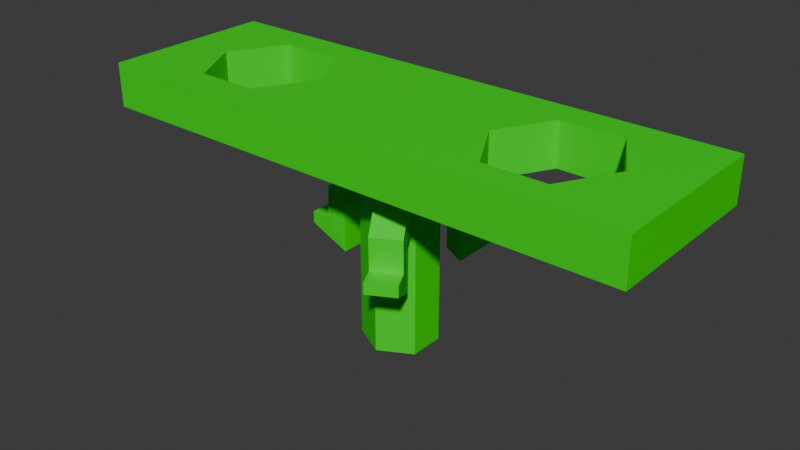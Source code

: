 # Source: small_beam_with_male_coupler.blend  (saved by Blender 4.3.34; exported with 4.5.12 LTS)
import bpy
from mathutils import Matrix  # noqa: F401  (used for matrix-valued properties, if any)

bpy.ops.wm.read_factory_settings(use_empty=True)
scene = bpy.context.scene
scene.name = 'Scene'

# ---- materials (node trees are filled in below, after node groups)
mat_green = bpy.data.materials.new('green')

# ---- material node trees
mat_green.use_nodes = True; mat_green.node_tree.nodes.clear()
_N = mat_green.node_tree.nodes; _L = mat_green.node_tree.links
n0 = _N.new('ShaderNodeBsdfPrincipled'); n0.name = 'Principled BSDF'; n0.location = (10, 300)
n0.inputs[0].default_value = (0.0, 0.8001, 0.0, 1.0)
n1 = _N.new('ShaderNodeOutputMaterial'); n1.name = 'Material Output'; n1.location = (300, 300)
_L.new(n0.outputs[0], n1.inputs[0])
n1.is_active_output = True

# ---- world
world_world = bpy.data.worlds.new('World'); scene.world = world_world
world_world.use_nodes = True; world_world.node_tree.nodes.clear()
_N = world_world.node_tree.nodes; _L = world_world.node_tree.links
n0 = _N.new('ShaderNodeOutputWorld'); n0.name = 'World Output'; n0.location = (300, 300)
n1 = _N.new('ShaderNodeBackground'); n1.name = 'Background'; n1.location = (10, 300)
n1.inputs[0].default_value = (0.05088, 0.05088, 0.05088, 1.0)
_L.new(n1.outputs[0], n0.inputs[0])
n0.is_active_output = True
world_world.color = (0.05088, 0.05088, 0.05088)
world_world.sun_shadow_jitter_overblur = 0.0

# ---- meshes
me_cube_001 = bpy.data.meshes.new('Cube.001')
me_cube_001.from_pydata([(-9.66, 3.08, 8.265), (-9.66, 3.08, 6.705), (-9.66, -3.08, 8.265), (-9.66, -3.08, 6.705), (9.66, 3.08, 8.265), (9.66, 3.08, 6.705), (9.66, -3.08, 8.265), (9.66, -3.08, 6.705), (-4.432, -1.98, 8.265), (-7.755, -1.61e-06, 8.265), (-6.648, 1.98, 8.265), (-6.647, -1.98, 8.265), (-3.325, -5.543e-07, 8.265), (-4.433, 1.98, 8.265), (-7.755, -1.747e-06, 6.705), (-6.648, 1.98, 6.705), (-6.647, -1.98, 6.705), (-3.325, -6.907e-07, 6.705), (-4.432, -1.98, 6.705), (-4.433, 1.98, 6.705), (4.432, 1.98, 8.265), (4.433, -1.98, 8.265), (3.325, 1.031e-06, 8.265), (7.755, 2.087e-06, 8.265), (6.647, 1.98, 8.265), (6.648, -1.98, 8.265), (4.433, -1.98, 6.705), (4.432, 1.98, 6.705), (3.325, 8.948e-07, 6.705), (7.755, 1.951e-06, 6.705), (6.647, 1.98, 6.705), (6.648, -1.98, 6.705), (4.073e-07, -1.25, 0.0), (4.073e-07, -1.25, 6.7), (-1.15, -0.625, 0.0), (-1.15, -0.625, 6.7), (-1.15, 0.625, 0.0), (-1.15, 0.625, 6.7), (-4.073e-07, 1.25, 0.0), (-4.073e-07, 1.25, 6.7), (1.15, 0.625, 0.0), (1.15, 0.625, 6.7), (1.15, -0.625, 0.0), (1.15, -0.625, 6.7), (-1.149, -0.5485, 5.601), (-1.149, 0.5278, 5.601), (-2.589, -0.5614, 4.938), (-2.655, -0.5485, 3.069), (-2.589, 0.5148, 4.938), (-2.655, 0.5278, 3.069), (-1.901, 0.5278, 5.459), (-1.901, 0.5278, 2.744), (-1.901, -0.5485, 5.459), (-1.901, -0.5485, 2.744), (-1.149, -0.5485, 4.61), (-1.149, 0.5278, 4.61), (-2.589, 0.509, 4.426), (-2.589, -0.5673, 4.426), (-1.901, -0.5485, 4.452), (-1.901, 0.5278, 4.452), (-2.655, -0.01031, 3.069), (-2.595, 0.5041, 3.802), (-2.595, -0.5722, 3.802), (-2.589, -0.02913, 4.426), (-2.595, -0.03402, 3.802), (-2.655, -0.2794, 3.069), (-2.655, 0.2588, 3.069), (-3.294, 0.516, 3.798), (-3.294, -0.5603, 3.798), (-2.595, -0.3031, 3.802), (-2.595, 0.2351, 3.802), (-3.294, -0.02217, 3.798), (-3.294, 0.2469, 3.798), (-3.294, -0.2912, 3.798), (-2.655, -0.4139, 3.069), (-2.655, 0.1242, 3.069), (-2.655, -0.1449, 3.069), (-2.655, 0.3933, 3.069), (-3.297, 0.5203, 3.377), (-3.297, -0.556, 3.377), (-3.297, -0.01786, 3.377), (-3.294, 0.1124, 3.798), (-3.294, 0.3814, 3.798), (-3.297, 0.2512, 3.377), (-3.294, -0.4258, 3.798), (-3.294, -0.1567, 3.798), (-3.297, -0.2869, 3.377), (-3.297, -0.1524, 3.377), (-3.297, 0.3857, 3.377), (-3.297, 0.1167, 3.377), (-3.297, -0.4215, 3.377), (0.1222, 1.185, 5.601), (1.067, 0.6695, 5.601), (0.8009, 2.455, 4.938), (0.844, 2.507, 3.069), (1.745, 1.939, 4.938), (1.789, 1.991, 3.069), (1.427, 1.329, 5.459), (1.427, 1.329, 2.744), (0.4825, 1.845, 5.459), (0.4825, 1.845, 2.744), (0.1222, 1.185, 4.61), (1.067, 0.6695, 4.61), (1.74, 1.942, 4.426), (0.7958, 2.458, 4.426), (0.4825, 1.845, 4.452), (1.427, 1.329, 4.452), (1.316, 2.249, 3.069), (1.739, 1.95, 3.802), (0.7944, 2.466, 3.802), (1.268, 2.2, 4.426), (1.267, 2.208, 3.802), (1.08, 2.378, 3.069), (1.552, 2.12, 3.069), (2.085, 2.558, 3.798), (1.14, 3.074, 3.798), (1.031, 2.337, 3.802), (1.503, 2.079, 3.802), (1.613, 2.816, 3.798), (1.849, 2.687, 3.798), (1.376, 2.945, 3.798), (0.9621, 2.442, 3.069), (1.434, 2.184, 3.069), (1.198, 2.313, 3.069), (1.671, 2.055, 3.069), (2.09, 2.558, 3.377), (1.145, 3.074, 3.377), (1.618, 2.816, 3.377), (1.731, 2.751, 3.798), (1.967, 2.622, 3.798), (1.854, 2.687, 3.377), (1.258, 3.009, 3.798), (1.494, 2.88, 3.798), (1.381, 2.945, 3.377), (1.499, 2.881, 3.377), (1.972, 2.623, 3.377), (1.736, 2.752, 3.377), (1.263, 3.01, 3.377), (1.052, -0.6753, 5.601), (0.1054, -1.187, 5.601), (1.748, -1.936, 4.938), (1.768, -2.0, 3.069), (0.8014, -2.447, 4.938), (0.8215, -2.512, 3.069), (0.4629, -1.848, 5.459), (0.4629, -1.848, 2.744), (1.41, -1.337, 5.459), (1.41, -1.337, 2.744), (1.052, -0.6753, 4.61), (0.1054, -1.187, 4.61), (0.8066, -2.445, 4.426), (1.753, -1.933, 4.426), (1.41, -1.337, 4.452), (0.4629, -1.848, 4.452), (1.295, -2.256, 3.069), (0.8137, -2.448, 3.802), (1.761, -1.936, 3.802), (1.28, -2.189, 4.426), (1.287, -2.192, 3.802), (1.532, -2.128, 3.069), (1.058, -2.384, 3.069), (1.136, -3.069, 3.798), (2.083, -2.557, 3.798), (1.524, -2.064, 3.802), (1.05, -2.32, 3.802), (1.609, -2.813, 3.798), (1.373, -2.941, 3.798), (1.846, -2.685, 3.798), (1.65, -2.064, 3.069), (1.177, -2.32, 3.069), (1.413, -2.192, 3.069), (0.9398, -2.448, 3.069), (1.134, -3.073, 3.377), (2.08, -2.561, 3.377), (1.607, -2.817, 3.377), (1.491, -2.877, 3.798), (1.254, -3.005, 3.798), (1.37, -2.945, 3.377), (1.965, -2.621, 3.798), (1.728, -2.749, 3.798), (1.844, -2.689, 3.377), (1.725, -2.753, 3.377), (1.252, -3.009, 3.377), (1.489, -2.881, 3.377), (1.962, -2.625, 3.377)], [], [(0, 1, 3, 2), (2, 3, 7, 6), (6, 7, 5, 4), (4, 5, 1, 0), (9, 10, 0, 2, 11), (24, 4, 0, 10, 13, 12, 8, 11, 2, 6, 25, 21, 22, 20), (25, 6, 4, 24, 23), (14, 16, 3, 1, 15), (5, 7, 31, 29, 30), (31, 7, 3, 16, 18, 17, 19, 15, 1, 5, 30, 27, 28, 26), (16, 11, 8, 18), (8, 12, 17, 18), (12, 13, 19, 17), (13, 10, 15, 19), (15, 10, 9, 14), (14, 9, 11, 16), (26, 21, 25, 31), (25, 23, 29, 31), (23, 24, 30, 29), (24, 20, 27, 30), (27, 20, 22, 28), (28, 22, 21, 26), (32, 33, 35, 34), (34, 35, 37, 36), (36, 37, 39, 38), (38, 39, 41, 40), (35, 33, 43, 41, 39, 37), (40, 41, 43, 42), (42, 43, 33, 32), (32, 34, 36, 38, 40, 42), (59, 51, 49, 78, 67, 61, 56), (90, 74, 47, 79), (50, 48, 46, 52), (49, 51, 53, 47, 74, 65, 76, 60, 75, 66, 77), (45, 50, 52, 44), (57, 62, 68, 79, 47, 53, 58), (45, 55, 59, 50), (46, 57, 58, 52), (52, 58, 54, 44), (48, 56, 63, 57, 46), (50, 59, 56, 48), (44, 54, 55, 45), (63, 64, 69, 62, 57), (56, 61, 70, 64, 63), (89, 75, 60, 80), (70, 72, 81, 71, 64), (61, 67, 82, 72, 70), (88, 77, 66, 83), (69, 73, 84, 68, 62), (64, 71, 85, 73, 69), (87, 76, 65, 86), (85, 87, 86, 73), (71, 80, 87, 85), (80, 60, 76, 87), (82, 88, 83, 72), (67, 78, 88, 82), (78, 49, 77, 88), (81, 89, 80, 71), (72, 83, 89, 81), (83, 66, 75, 89), (84, 90, 79, 68), (73, 86, 90, 84), (86, 65, 74, 90), (51, 59, 58, 53), (55, 54, 58, 59), (106, 98, 96, 125, 114, 108, 103), (137, 121, 94, 126), (97, 95, 93, 99), (96, 98, 100, 94, 121, 112, 123, 107, 122, 113, 124), (92, 97, 99, 91), (104, 109, 115, 126, 94, 100, 105), (92, 102, 106, 97), (93, 104, 105, 99), (99, 105, 101, 91), (95, 103, 110, 104, 93), (97, 106, 103, 95), (91, 101, 102, 92), (110, 111, 116, 109, 104), (103, 108, 117, 111, 110), (136, 122, 107, 127), (117, 119, 128, 118, 111), (108, 114, 129, 119, 117), (135, 124, 113, 130), (116, 120, 131, 115, 109), (111, 118, 132, 120, 116), (134, 123, 112, 133), (132, 134, 133, 120), (118, 127, 134, 132), (127, 107, 123, 134), (129, 135, 130, 119), (114, 125, 135, 129), (125, 96, 124, 135), (128, 136, 127, 118), (119, 130, 136, 128), (130, 113, 122, 136), (131, 137, 126, 115), (120, 133, 137, 131), (133, 112, 121, 137), (98, 106, 105, 100), (102, 101, 105, 106), (153, 145, 143, 172, 161, 155, 150), (184, 168, 141, 173), (144, 142, 140, 146), (143, 145, 147, 141, 168, 159, 170, 154, 169, 160, 171), (139, 144, 146, 138), (151, 156, 162, 173, 141, 147, 152), (139, 149, 153, 144), (140, 151, 152, 146), (146, 152, 148, 138), (142, 150, 157, 151, 140), (144, 153, 150, 142), (138, 148, 149, 139), (157, 158, 163, 156, 151), (150, 155, 164, 158, 157), (183, 169, 154, 174), (164, 166, 175, 165, 158), (155, 161, 176, 166, 164), (182, 171, 160, 177), (163, 167, 178, 162, 156), (158, 165, 179, 167, 163), (181, 170, 159, 180), (179, 181, 180, 167), (165, 174, 181, 179), (174, 154, 170, 181), (176, 182, 177, 166), (161, 172, 182, 176), (172, 143, 171, 182), (175, 183, 174, 165), (166, 177, 183, 175), (177, 160, 169, 183), (178, 184, 173, 162), (167, 180, 184, 178), (180, 159, 168, 184), (145, 153, 152, 147), (149, 148, 152, 153)])
_uv = me_cube_001.uv_layers.new(name='UVMap')
_uv.uv.foreach_set('vector', [0.375, 0.0, 0.625, 0.0, 0.625, 0.25, 0.375, 0.25, 0.375, 0.25, 0.625, 0.25, 0.625, 0.5, 0.375, 0.5, 0.375, 0.5, 0.625, 0.5, 0.625, 0.75, 0.375, 0.75, 0.375, 0.75, 0.625, 0.75, 0.625, 1.0, 0.375, 1.0, 0.1497, 0.625, 0.164, 0.7054, 0.125, 0.75, 0.125, 0.5, 0.164, 0.5446, 0.336, 0.7054, 0.375, 0.75, 0.125, 0.75, 0.164, 0.7054, 0.1926, 0.7054, 0.207, 0.625, 0.1926, 0.5446, 0.164, 0.5446, 0.125, 0.5, 0.375, 0.5, 0.336, 0.5446, 0.3074, 0.5446, 0.293, 0.625, 0.3074, 0.7054, 0.336, 0.5446, 0.375, 0.5, 0.375, 0.75, 0.336, 0.7054, 0.3503, 0.625, 0.8503, 0.625, 0.836, 0.5446, 0.875, 0.5, 0.875, 0.75, 0.836, 0.7054, 0.625, 0.75, 0.625, 0.5, 0.664, 0.5446, 0.6497, 0.625, 0.664, 0.7054, 0.664, 0.5446, 0.625, 0.5, 0.875, 0.5, 0.836, 0.5446, 0.8074, 0.5446, 0.793, 0.625, 0.8074, 0.7054, 0.836, 0.7054, 0.875, 0.75, 0.625, 0.75, 0.664, 0.7054, 0.6926, 0.7054, 0.707, 0.625, 0.6926, 0.5446, 1.0, 0.828, 1.0, 0.672, 0.8333, 0.672, 0.8333, 0.828, 0.8333, 0.672, 0.6667, 0.672, 0.6667, 0.828, 0.8333, 0.828, 0.6667, 0.672, 0.5, 0.672, 0.5, 0.828, 0.6667, 0.828, 0.5, 0.672, 0.3333, 0.672, 0.3333, 0.828, 0.5, 0.828, 0.3333, 0.828, 0.3333, 0.672, 0.1667, 0.672, 0.1667, 0.828, 0.1667, 0.828, 0.1667, 0.672, -8.941e-08, 0.672, -8.941e-08, 0.828, 1.0, 0.828, 1.0, 0.672, 0.8333, 0.672, 0.8333, 0.828, 0.8333, 0.672, 0.6667, 0.672, 0.6667, 0.828, 0.8333, 0.828, 0.6667, 0.672, 0.5, 0.672, 0.5, 0.828, 0.6667, 0.828, 0.5, 0.672, 0.3333, 0.672, 0.3333, 0.828, 0.5, 0.828, 0.3333, 0.828, 0.3333, 0.672, 0.1667, 0.672, 0.1667, 0.828, 0.1667, 0.828, 0.1667, 0.672, -8.941e-08, 0.672, -8.941e-08, 0.828, 1.0, 0.5, 1.0, 1.0, 0.8333, 1.0, 0.8333, 0.5, 0.8333, 0.5, 0.8333, 1.0, 0.6667, 1.0, 0.6667, 0.5, 0.6667, 0.5, 0.6667, 1.0, 0.5, 1.0, 0.5, 0.5, 0.5, 0.5, 0.5, 1.0, 0.3333, 1.0, 0.3333, 0.5, 0.4578, 0.37, 0.25, 0.49, 0.04215, 0.37, 0.04215, 0.13, 0.25, 0.01, 0.4578, 0.13, 0.3333, 0.5, 0.3333, 1.0, 0.1667, 1.0, 0.1667, 0.5, 0.1667, 0.5, 0.1667, 1.0, -8.941e-08, 1.0, -8.941e-08, 0.5, 0.75, 0.49, 0.9578, 0.37, 0.9578, 0.13, 0.75, 0.01, 0.5422, 0.13, 0.5422, 0.37, 0.4668, 0.344, 0.625, 0.344, 0.625, 0.5, 0.5998, 0.5, 0.5855, 0.5, 0.5459, 0.5, 0.4668, 0.5, 0.5998, 0.7188, 0.625, 0.7188, 0.625, 0.75, 0.5998, 0.75, 0.219, 0.5, 0.375, 0.5, 0.375, 0.75, 0.219, 0.75, 0.625, 0.5, 0.781, 0.5, 0.781, 0.75, 0.625, 0.75, 0.625, 0.7188, 0.625, 0.6875, 0.625, 0.6562, 0.625, 0.625, 0.625, 0.5938, 0.625, 0.5625, 0.625, 0.5312, 0.125, 0.5, 0.219, 0.5, 0.219, 0.75, 0.125, 0.75, 0.4668, 0.75, 0.5459, 0.75, 0.5855, 0.75, 0.5998, 0.75, 0.625, 0.75, 0.625, 0.906, 0.4668, 0.906, 0.375, 0.25, 0.4668, 0.25, 0.4668, 0.344, 0.375, 0.344, 0.375, 0.75, 0.4668, 0.75, 0.4668, 0.906, 0.375, 0.906, 0.375, 0.906, 0.4668, 0.906, 0.4668, 1.0, 0.375, 1.0, 0.375, 0.5, 0.4668, 0.5, 0.4668, 0.625, 0.4668, 0.75, 0.375, 0.75, 0.375, 0.344, 0.4668, 0.344, 0.4668, 0.5, 0.375, 0.5, 0.375, 0.0, 0.4668, 0.0, 0.4668, 0.25, 0.375, 0.25, 0.4668, 0.625, 0.5459, 0.625, 0.5459, 0.6875, 0.5459, 0.75, 0.4668, 0.75, 0.4668, 0.5, 0.5459, 0.5, 0.5459, 0.5625, 0.5459, 0.625, 0.4668, 0.625, 0.5998, 0.5938, 0.625, 0.5938, 0.625, 0.625, 0.5998, 0.625, 0.5459, 0.5625, 0.5855, 0.5625, 0.5855, 0.5938, 0.5855, 0.625, 0.5459, 0.625, 0.5459, 0.5, 0.5855, 0.5, 0.5855, 0.5312, 0.5855, 0.5625, 0.5459, 0.5625, 0.5998, 0.5312, 0.625, 0.5312, 0.625, 0.5625, 0.5998, 0.5625, 0.5459, 0.6875, 0.5855, 0.6875, 0.5855, 0.7188, 0.5855, 0.75, 0.5459, 0.75, 0.5459, 0.625, 0.5855, 0.625, 0.5855, 0.6562, 0.5855, 0.6875, 0.5459, 0.6875, 0.5998, 0.6562, 0.625, 0.6562, 0.625, 0.6875, 0.5998, 0.6875, 0.5855, 0.6562, 0.5998, 0.6562, 0.5998, 0.6875, 0.5855, 0.6875, 0.5855, 0.625, 0.5998, 0.625, 0.5998, 0.6562, 0.5855, 0.6562, 0.5998, 0.625, 0.625, 0.625, 0.625, 0.6562, 0.5998, 0.6562, 0.5855, 0.5312, 0.5998, 0.5312, 0.5998, 0.5625, 0.5855, 0.5625, 0.5855, 0.5, 0.5998, 0.5, 0.5998, 0.5312, 0.5855, 0.5312, 0.5998, 0.5, 0.625, 0.5, 0.625, 0.5312, 0.5998, 0.5312, 0.5855, 0.5938, 0.5998, 0.5938, 0.5998, 0.625, 0.5855, 0.625, 0.5855, 0.5625, 0.5998, 0.5625, 0.5998, 0.5938, 0.5855, 0.5938, 0.5998, 0.5625, 0.625, 0.5625, 0.625, 0.5938, 0.5998, 0.5938, 0.5855, 0.7188, 0.5998, 0.7188, 0.5998, 0.75, 0.5855, 0.75, 0.5855, 0.6875, 0.5998, 0.6875, 0.5998, 0.7188, 0.5855, 0.7188, 0.5998, 0.6875, 0.625, 0.6875, 0.625, 0.7188, 0.5998, 0.7188, 0.625, 0.344, 0.4668, 0.344, 0.4668, 0.906, 0.625, 0.906, 0.4668, 0.25, 0.4668, 0.0, 0.4668, 0.906, 0.4668, 0.344, 0.4668, 0.344, 0.625, 0.344, 0.625, 0.5, 0.5998, 0.5, 0.5855, 0.5, 0.5459, 0.5, 0.4668, 0.5, 0.5998, 0.7188, 0.625, 0.7188, 0.625, 0.75, 0.5998, 0.75, 0.219, 0.5, 0.375, 0.5, 0.375, 0.75, 0.219, 0.75, 0.625, 0.5, 0.781, 0.5, 0.781, 0.75, 0.625, 0.75, 0.625, 0.7188, 0.625, 0.6875, 0.625, 0.6562, 0.625, 0.625, 0.625, 0.5938, 0.625, 0.5625, 0.625, 0.5312, 0.125, 0.5, 0.219, 0.5, 0.219, 0.75, 0.125, 0.75, 0.4668, 0.75, 0.5459, 0.75, 0.5855, 0.75, 0.5998, 0.75, 0.625, 0.75, 0.625, 0.906, 0.4668, 0.906, 0.375, 0.25, 0.4668, 0.25, 0.4668, 0.344, 0.375, 0.344, 0.375, 0.75, 0.4668, 0.75, 0.4668, 0.906, 0.375, 0.906, 0.375, 0.906, 0.4668, 0.906, 0.4668, 1.0, 0.375, 1.0, 0.375, 0.5, 0.4668, 0.5, 0.4668, 0.625, 0.4668, 0.75, 0.375, 0.75, 0.375, 0.344, 0.4668, 0.344, 0.4668, 0.5, 0.375, 0.5, 0.375, 0.0, 0.4668, 0.0, 0.4668, 0.25, 0.375, 0.25, 0.4668, 0.625, 0.5459, 0.625, 0.5459, 0.6875, 0.5459, 0.75, 0.4668, 0.75, 0.4668, 0.5, 0.5459, 0.5, 0.5459, 0.5625, 0.5459, 0.625, 0.4668, 0.625, 0.5998, 0.5938, 0.625, 0.5938, 0.625, 0.625, 0.5998, 0.625, 0.5459, 0.5625, 0.5855, 0.5625, 0.5855, 0.5938, 0.5855, 0.625, 0.5459, 0.625, 0.5459, 0.5, 0.5855, 0.5, 0.5855, 0.5312, 0.5855, 0.5625, 0.5459, 0.5625, 0.5998, 0.5312, 0.625, 0.5312, 0.625, 0.5625, 0.5998, 0.5625, 0.5459, 0.6875, 0.5855, 0.6875, 0.5855, 0.7188, 0.5855, 0.75, 0.5459, 0.75, 0.5459, 0.625, 0.5855, 0.625, 0.5855, 0.6562, 0.5855, 0.6875, 0.5459, 0.6875, 0.5998, 0.6562, 0.625, 0.6562, 0.625, 0.6875, 0.5998, 0.6875, 0.5855, 0.6562, 0.5998, 0.6562, 0.5998, 0.6875, 0.5855, 0.6875, 0.5855, 0.625, 0.5998, 0.625, 0.5998, 0.6562, 0.5855, 0.6562, 0.5998, 0.625, 0.625, 0.625, 0.625, 0.6562, 0.5998, 0.6562, 0.5855, 0.5312, 0.5998, 0.5312, 0.5998, 0.5625, 0.5855, 0.5625, 0.5855, 0.5, 0.5998, 0.5, 0.5998, 0.5312, 0.5855, 0.5312, 0.5998, 0.5, 0.625, 0.5, 0.625, 0.5312, 0.5998, 0.5312, 0.5855, 0.5938, 0.5998, 0.5938, 0.5998, 0.625, 0.5855, 0.625, 0.5855, 0.5625, 0.5998, 0.5625, 0.5998, 0.5938, 0.5855, 0.5938, 0.5998, 0.5625, 0.625, 0.5625, 0.625, 0.5938, 0.5998, 0.5938, 0.5855, 0.7188, 0.5998, 0.7188, 0.5998, 0.75, 0.5855, 0.75, 0.5855, 0.6875, 0.5998, 0.6875, 0.5998, 0.7188, 0.5855, 0.7188, 0.5998, 0.6875, 0.625, 0.6875, 0.625, 0.7188, 0.5998, 0.7188, 0.625, 0.344, 0.4668, 0.344, 0.4668, 0.906, 0.625, 0.906, 0.4668, 0.25, 0.4668, 0.0, 0.4668, 0.906, 0.4668, 0.344, 0.4668, 0.344, 0.625, 0.344, 0.625, 0.5, 0.5998, 0.5, 0.5855, 0.5, 0.5459, 0.5, 0.4668, 0.5, 0.5998, 0.7188, 0.625, 0.7188, 0.625, 0.75, 0.5998, 0.75, 0.219, 0.5, 0.375, 0.5, 0.375, 0.75, 0.219, 0.75, 0.625, 0.5, 0.781, 0.5, 0.781, 0.75, 0.625, 0.75, 0.625, 0.7188, 0.625, 0.6875, 0.625, 0.6562, 0.625, 0.625, 0.625, 0.5938, 0.625, 0.5625, 0.625, 0.5312, 0.125, 0.5, 0.219, 0.5, 0.219, 0.75, 0.125, 0.75, 0.4668, 0.75, 0.5459, 0.75, 0.5855, 0.75, 0.5998, 0.75, 0.625, 0.75, 0.625, 0.906, 0.4668, 0.906, 0.375, 0.25, 0.4668, 0.25, 0.4668, 0.344, 0.375, 0.344, 0.375, 0.75, 0.4668, 0.75, 0.4668, 0.906, 0.375, 0.906, 0.375, 0.906, 0.4668, 0.906, 0.4668, 1.0, 0.375, 1.0, 0.375, 0.5, 0.4668, 0.5, 0.4668, 0.625, 0.4668, 0.75, 0.375, 0.75, 0.375, 0.344, 0.4668, 0.344, 0.4668, 0.5, 0.375, 0.5, 0.375, 0.0, 0.4668, 0.0, 0.4668, 0.25, 0.375, 0.25, 0.4668, 0.625, 0.5459, 0.625, 0.5459, 0.6875, 0.5459, 0.75, 0.4668, 0.75, 0.4668, 0.5, 0.5459, 0.5, 0.5459, 0.5625, 0.5459, 0.625, 0.4668, 0.625, 0.5998, 0.5938, 0.625, 0.5938, 0.625, 0.625, 0.5998, 0.625, 0.5459, 0.5625, 0.5855, 0.5625, 0.5855, 0.5938, 0.5855, 0.625, 0.5459, 0.625, 0.5459, 0.5, 0.5855, 0.5, 0.5855, 0.5312, 0.5855, 0.5625, 0.5459, 0.5625, 0.5998, 0.5312, 0.625, 0.5312, 0.625, 0.5625, 0.5998, 0.5625, 0.5459, 0.6875, 0.5855, 0.6875, 0.5855, 0.7188, 0.5855, 0.75, 0.5459, 0.75, 0.5459, 0.625, 0.5855, 0.625, 0.5855, 0.6562, 0.5855, 0.6875, 0.5459, 0.6875, 0.5998, 0.6562, 0.625, 0.6562, 0.625, 0.6875, 0.5998, 0.6875, 0.5855, 0.6562, 0.5998, 0.6562, 0.5998, 0.6875, 0.5855, 0.6875, 0.5855, 0.625, 0.5998, 0.625, 0.5998, 0.6562, 0.5855, 0.6562, 0.5998, 0.625, 0.625, 0.625, 0.625, 0.6562, 0.5998, 0.6562, 0.5855, 0.5312, 0.5998, 0.5312, 0.5998, 0.5625, 0.5855, 0.5625, 0.5855, 0.5, 0.5998, 0.5, 0.5998, 0.5312, 0.5855, 0.5312, 0.5998, 0.5, 0.625, 0.5, 0.625, 0.5312, 0.5998, 0.5312, 0.5855, 0.5938, 0.5998, 0.5938, 0.5998, 0.625, 0.5855, 0.625, 0.5855, 0.5625, 0.5998, 0.5625, 0.5998, 0.5938, 0.5855, 0.5938, 0.5998, 0.5625, 0.625, 0.5625, 0.625, 0.5938, 0.5998, 0.5938, 0.5855, 0.7188, 0.5998, 0.7188, 0.5998, 0.75, 0.5855, 0.75, 0.5855, 0.6875, 0.5998, 0.6875, 0.5998, 0.7188, 0.5855, 0.7188, 0.5998, 0.6875, 0.625, 0.6875, 0.625, 0.7188, 0.5998, 0.7188, 0.625, 0.344, 0.4668, 0.344, 0.4668, 0.906, 0.625, 0.906, 0.4668, 0.25, 0.4668, 0.0, 0.4668, 0.906, 0.4668, 0.344])
me_cube_001.materials.append(mat_green)
me_cube_001.update()

# ---- objects
ob_small_beam_with_male_coupler = bpy.data.objects.new('small_beam_with_male_coupler', me_cube_001)

# ---- transforms, parenting, visibility, modifiers, constraints
ob_small_beam_with_male_coupler.location = (0.0, 0.0, 0.0)

# ---- collection membership
scene.collection.objects.link(ob_small_beam_with_male_coupler)

# ---- scene / render settings (as saved in the file)
scene.frame_start = 1; scene.frame_end = 250; scene.frame_set(1)
scene.render.engine = 'BLENDER_EEVEE_NEXT'
bpy.context.view_layer.update()

# ---- added for rendering (the .blend has no active camera and no usable light): camera, sun
cam_auto = bpy.data.cameras.new('AutoCamera')
cam_auto.lens = 50.0
cam_auto.sensor_width = 36.0
cam_auto.clip_end = 1000.0
ob_auto_camera = bpy.data.objects.new('AutoCamera', cam_auto)
scene.collection.objects.link(ob_auto_camera)
ob_auto_camera.location = (20.2605, -24.3126, 20.3408)
ob_auto_camera.rotation_euler = (1.09748, -7.21219e-08, 0.694738)
scene.camera = ob_auto_camera
light_auto_sun = bpy.data.lights.new('AutoSun', 'SUN')
light_auto_sun.energy = 3.0
light_auto_sun.angle = 0.0523599
ob_auto_sun = bpy.data.objects.new('AutoSun', light_auto_sun)
scene.collection.objects.link(ob_auto_sun)
ob_auto_sun.rotation_euler = (0.872665, 0.174533, 0.523599)
bpy.context.view_layer.update()
